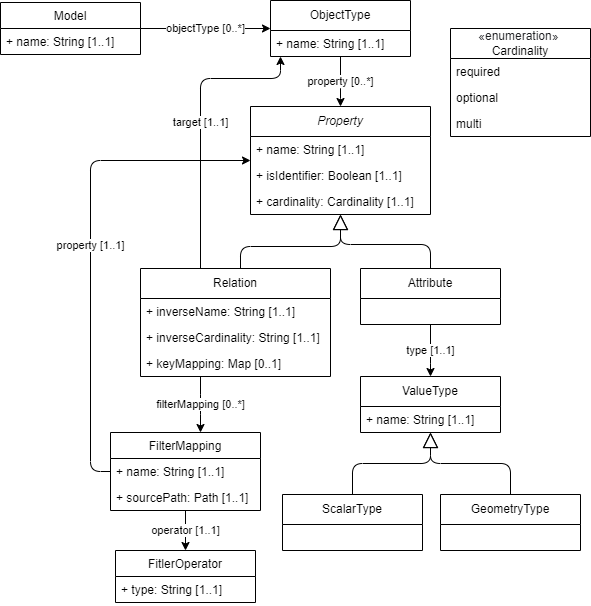

The diagram above was exported from draw.io. Its source (the exported page's mxGraphModel, read from the mxfile embedded in the PNG):
<mxGraphModel dx="1152" dy="687" grid="1" gridSize="10" guides="1" tooltips="1" connect="1" arrows="1" fold="1" page="1" pageScale="1" pageWidth="850" pageHeight="1100" math="0" shadow="0">
  <root>
    <mxCell id="0" />
    <mxCell id="1" parent="0" />
    <mxCell id="67" value="property [0..*]" style="edgeStyle=orthogonalEdgeStyle;html=1;" parent="1" source="42" target="43" edge="1">
      <mxGeometry relative="1" as="geometry">
        <Array as="points">
          <mxPoint x="400" y="360" />
          <mxPoint x="400" y="360" />
        </Array>
      </mxGeometry>
    </mxCell>
    <mxCell id="42" value="ObjectType" style="swimlane;fontStyle=0;childLayout=stackLayout;horizontal=1;startSize=30;horizontalStack=0;resizeParent=1;resizeParentMax=0;resizeLast=0;collapsible=1;marginBottom=0;whiteSpace=wrap;html=1;" parent="1" vertex="1">
      <mxGeometry x="330" y="262" width="140" height="56" as="geometry" />
    </mxCell>
    <mxCell id="58" value="+ name: String [1..1]" style="text;strokeColor=none;fillColor=none;align=left;verticalAlign=top;spacingLeft=4;spacingRight=4;overflow=hidden;rotatable=0;points=[[0,0.5],[1,0.5]];portConstraint=eastwest;" parent="42" vertex="1">
      <mxGeometry y="30" width="140" height="26" as="geometry" />
    </mxCell>
    <mxCell id="62" value="type [1..1]" style="edgeStyle=orthogonalEdgeStyle;html=1;endArrow=classic;endFill=1;endSize=6;" parent="1" source="44" target="47" edge="1">
      <mxGeometry relative="1" as="geometry">
        <Array as="points">
          <mxPoint x="490" y="618" />
          <mxPoint x="490" y="618" />
        </Array>
      </mxGeometry>
    </mxCell>
    <mxCell id="43" value="&lt;i&gt;Property&lt;/i&gt;" style="swimlane;fontStyle=0;childLayout=stackLayout;horizontal=1;startSize=30;horizontalStack=0;resizeParent=1;resizeParentMax=0;resizeLast=0;collapsible=1;marginBottom=0;whiteSpace=wrap;html=1;" parent="1" vertex="1">
      <mxGeometry x="310" y="368" width="180" height="108" as="geometry" />
    </mxCell>
    <mxCell id="61" value="+ name: String [1..1]" style="text;strokeColor=none;fillColor=none;align=left;verticalAlign=top;spacingLeft=4;spacingRight=4;overflow=hidden;rotatable=0;points=[[0,0.5],[1,0.5]];portConstraint=eastwest;" parent="43" vertex="1">
      <mxGeometry y="30" width="180" height="26" as="geometry" />
    </mxCell>
    <mxCell id="71" value="+ isIdentifier: Boolean [1..1]" style="text;strokeColor=none;fillColor=none;align=left;verticalAlign=top;spacingLeft=4;spacingRight=4;overflow=hidden;rotatable=0;points=[[0,0.5],[1,0.5]];portConstraint=eastwest;" parent="43" vertex="1">
      <mxGeometry y="56" width="180" height="26" as="geometry" />
    </mxCell>
    <mxCell id="82" value="+ cardinality: Cardinality [1..1]" style="text;strokeColor=none;fillColor=none;align=left;verticalAlign=top;spacingLeft=4;spacingRight=4;overflow=hidden;rotatable=0;points=[[0,0.5],[1,0.5]];portConstraint=eastwest;" parent="43" vertex="1">
      <mxGeometry y="82" width="180" height="26" as="geometry" />
    </mxCell>
    <mxCell id="52" style="edgeStyle=orthogonalEdgeStyle;html=1;endArrow=block;endFill=0;endSize=13;" parent="1" source="44" target="43" edge="1">
      <mxGeometry relative="1" as="geometry">
        <Array as="points">
          <mxPoint x="490" y="506" />
          <mxPoint x="400" y="506" />
        </Array>
        <mxPoint x="400" y="500" as="targetPoint" />
      </mxGeometry>
    </mxCell>
    <mxCell id="44" value="Attribute" style="swimlane;fontStyle=0;childLayout=stackLayout;horizontal=1;startSize=30;horizontalStack=0;resizeParent=1;resizeParentMax=0;resizeLast=0;collapsible=1;marginBottom=0;whiteSpace=wrap;html=1;" parent="1" vertex="1">
      <mxGeometry x="420" y="530" width="140" height="56" as="geometry" />
    </mxCell>
    <mxCell id="53" style="edgeStyle=orthogonalEdgeStyle;html=1;endArrow=block;endFill=0;endSize=13;" parent="1" source="45" target="43" edge="1">
      <mxGeometry relative="1" as="geometry">
        <Array as="points">
          <mxPoint x="300" y="508" />
          <mxPoint x="400" y="508" />
        </Array>
        <mxPoint x="400" y="500" as="targetPoint" />
      </mxGeometry>
    </mxCell>
    <mxCell id="66" value="target [1..1]" style="edgeStyle=orthogonalEdgeStyle;html=1;" parent="1" source="45" target="58" edge="1">
      <mxGeometry relative="1" as="geometry">
        <Array as="points">
          <mxPoint x="260" y="340" />
          <mxPoint x="340" y="340" />
        </Array>
      </mxGeometry>
    </mxCell>
    <mxCell id="89" value="filterMapping [0..*]" style="edgeStyle=elbowEdgeStyle;html=1;" edge="1" parent="1" source="45" target="86">
      <mxGeometry relative="1" as="geometry" />
    </mxCell>
    <mxCell id="45" value="Relation" style="swimlane;fontStyle=0;childLayout=stackLayout;horizontal=1;startSize=30;horizontalStack=0;resizeParent=1;resizeParentMax=0;resizeLast=0;collapsible=1;marginBottom=0;whiteSpace=wrap;html=1;" parent="1" vertex="1">
      <mxGeometry x="200" y="530" width="190" height="108" as="geometry" />
    </mxCell>
    <mxCell id="59" value="+ inverseName: String [1..1]" style="text;strokeColor=none;fillColor=none;align=left;verticalAlign=top;spacingLeft=4;spacingRight=4;overflow=hidden;rotatable=0;points=[[0,0.5],[1,0.5]];portConstraint=eastwest;" parent="45" vertex="1">
      <mxGeometry y="30" width="190" height="26" as="geometry" />
    </mxCell>
    <mxCell id="84" value="+ inverseCardinality: String [1..1]" style="text;strokeColor=none;fillColor=none;align=left;verticalAlign=top;spacingLeft=4;spacingRight=4;overflow=hidden;rotatable=0;points=[[0,0.5],[1,0.5]];portConstraint=eastwest;" vertex="1" parent="45">
      <mxGeometry y="56" width="190" height="26" as="geometry" />
    </mxCell>
    <mxCell id="88" value="+ keyMapping: Map [0..1]" style="text;strokeColor=none;fillColor=none;align=left;verticalAlign=top;spacingLeft=4;spacingRight=4;overflow=hidden;rotatable=0;points=[[0,0.5],[1,0.5]];portConstraint=eastwest;" vertex="1" parent="45">
      <mxGeometry y="82" width="190" height="26" as="geometry" />
    </mxCell>
    <mxCell id="47" value="ValueType" style="swimlane;fontStyle=0;childLayout=stackLayout;horizontal=1;startSize=30;horizontalStack=0;resizeParent=1;resizeParentMax=0;resizeLast=0;collapsible=1;marginBottom=0;whiteSpace=wrap;html=1;" parent="1" vertex="1">
      <mxGeometry x="420" y="638" width="140" height="56" as="geometry" />
    </mxCell>
    <mxCell id="65" value="+ name: String [1..1]" style="text;strokeColor=none;fillColor=none;align=left;verticalAlign=top;spacingLeft=4;spacingRight=4;overflow=hidden;rotatable=0;points=[[0,0.5],[1,0.5]];portConstraint=eastwest;" parent="47" vertex="1">
      <mxGeometry y="30" width="140" height="26" as="geometry" />
    </mxCell>
    <mxCell id="50" value="objectType [0..*]" style="edgeStyle=orthogonalEdgeStyle;html=1;" parent="1" source="48" target="42" edge="1">
      <mxGeometry relative="1" as="geometry">
        <Array as="points">
          <mxPoint x="190" y="290" />
          <mxPoint x="190" y="290" />
        </Array>
      </mxGeometry>
    </mxCell>
    <mxCell id="48" value="Model" style="swimlane;fontStyle=0;childLayout=stackLayout;horizontal=1;startSize=26;fillColor=none;horizontalStack=0;resizeParent=1;resizeParentMax=0;resizeLast=0;collapsible=1;marginBottom=0;" parent="1" vertex="1">
      <mxGeometry x="60" y="264" width="140" height="52" as="geometry" />
    </mxCell>
    <mxCell id="63" value="+ name: String [1..1]" style="text;strokeColor=none;fillColor=none;align=left;verticalAlign=top;spacingLeft=4;spacingRight=4;overflow=hidden;rotatable=0;points=[[0,0.5],[1,0.5]];portConstraint=eastwest;" parent="48" vertex="1">
      <mxGeometry y="26" width="140" height="26" as="geometry" />
    </mxCell>
    <mxCell id="68" value="GeometryType" style="swimlane;fontStyle=0;childLayout=stackLayout;horizontal=1;startSize=30;horizontalStack=0;resizeParent=1;resizeParentMax=0;resizeLast=0;collapsible=1;marginBottom=0;whiteSpace=wrap;html=1;" parent="1" vertex="1">
      <mxGeometry x="500" y="756" width="140" height="56" as="geometry" />
    </mxCell>
    <mxCell id="70" style="html=1;endArrow=block;endFill=0;endSize=13;edgeStyle=orthogonalEdgeStyle;" parent="1" source="68" target="47" edge="1">
      <mxGeometry relative="1" as="geometry">
        <mxPoint x="390" y="764" as="sourcePoint" />
        <mxPoint x="300" y="708" as="targetPoint" />
      </mxGeometry>
    </mxCell>
    <mxCell id="72" value="&lt;font style=&quot;font-size: 12px;&quot;&gt;&lt;span style=&quot;color: rgb(32, 33, 36); font-family: arial, sans-serif; text-align: start; background-color: rgb(255, 255, 255);&quot;&gt;«enumeration»&amp;nbsp;&lt;/span&gt;&lt;br&gt;Cardinality&lt;/font&gt;" style="swimlane;fontStyle=0;childLayout=stackLayout;horizontal=1;startSize=30;horizontalStack=0;resizeParent=1;resizeParentMax=0;resizeLast=0;collapsible=1;marginBottom=0;whiteSpace=wrap;html=1;" parent="1" vertex="1">
      <mxGeometry x="510" y="290" width="140" height="108" as="geometry" />
    </mxCell>
    <mxCell id="73" value="required" style="text;strokeColor=none;fillColor=none;align=left;verticalAlign=top;spacingLeft=4;spacingRight=4;overflow=hidden;rotatable=0;points=[[0,0.5],[1,0.5]];portConstraint=eastwest;" parent="72" vertex="1">
      <mxGeometry y="30" width="140" height="26" as="geometry" />
    </mxCell>
    <mxCell id="74" value="optional" style="text;strokeColor=none;fillColor=none;align=left;verticalAlign=top;spacingLeft=4;spacingRight=4;overflow=hidden;rotatable=0;points=[[0,0.5],[1,0.5]];portConstraint=eastwest;" parent="72" vertex="1">
      <mxGeometry y="56" width="140" height="26" as="geometry" />
    </mxCell>
    <mxCell id="78" value="multi" style="text;strokeColor=none;fillColor=none;align=left;verticalAlign=top;spacingLeft=4;spacingRight=4;overflow=hidden;rotatable=0;points=[[0,0.5],[1,0.5]];portConstraint=eastwest;" parent="72" vertex="1">
      <mxGeometry y="82" width="140" height="26" as="geometry" />
    </mxCell>
    <mxCell id="79" value="ScalarType" style="swimlane;fontStyle=0;childLayout=stackLayout;horizontal=1;startSize=30;horizontalStack=0;resizeParent=1;resizeParentMax=0;resizeLast=0;collapsible=1;marginBottom=0;whiteSpace=wrap;html=1;" parent="1" vertex="1">
      <mxGeometry x="342" y="756" width="140" height="56" as="geometry" />
    </mxCell>
    <mxCell id="81" style="html=1;endArrow=block;endFill=0;endSize=13;edgeStyle=orthogonalEdgeStyle;" parent="1" source="79" target="47" edge="1">
      <mxGeometry relative="1" as="geometry">
        <mxPoint x="580" y="766" as="sourcePoint" />
        <mxPoint x="500" y="704" as="targetPoint" />
      </mxGeometry>
    </mxCell>
    <mxCell id="86" value="FilterMapping" style="swimlane;fontStyle=0;childLayout=stackLayout;horizontal=1;startSize=26;fillColor=none;horizontalStack=0;resizeParent=1;resizeParentMax=0;resizeLast=0;collapsible=1;marginBottom=0;" vertex="1" parent="1">
      <mxGeometry x="170" y="694" width="150" height="78" as="geometry" />
    </mxCell>
    <mxCell id="87" value="+ name: String [1..1]" style="text;strokeColor=none;fillColor=none;align=left;verticalAlign=top;spacingLeft=4;spacingRight=4;overflow=hidden;rotatable=0;points=[[0,0.5],[1,0.5]];portConstraint=eastwest;" vertex="1" parent="86">
      <mxGeometry y="26" width="150" height="26" as="geometry" />
    </mxCell>
    <mxCell id="94" value="+ sourcePath: Path [1..1]" style="text;strokeColor=none;fillColor=none;align=left;verticalAlign=top;spacingLeft=4;spacingRight=4;overflow=hidden;rotatable=0;points=[[0,0.5],[1,0.5]];portConstraint=eastwest;" vertex="1" parent="86">
      <mxGeometry y="52" width="150" height="26" as="geometry" />
    </mxCell>
    <mxCell id="93" value="property [1..1]" style="edgeStyle=elbowEdgeStyle;html=1;" edge="1" parent="1" source="86" target="43">
      <mxGeometry relative="1" as="geometry">
        <Array as="points">
          <mxPoint x="150" y="580" />
        </Array>
      </mxGeometry>
    </mxCell>
    <mxCell id="90" value="FitlerOperator" style="swimlane;fontStyle=0;childLayout=stackLayout;horizontal=1;startSize=26;fillColor=none;horizontalStack=0;resizeParent=1;resizeParentMax=0;resizeLast=0;collapsible=1;marginBottom=0;" vertex="1" parent="1">
      <mxGeometry x="175" y="812" width="140" height="52" as="geometry" />
    </mxCell>
    <mxCell id="91" value="+ type: String [1..1]" style="text;strokeColor=none;fillColor=none;align=left;verticalAlign=top;spacingLeft=4;spacingRight=4;overflow=hidden;rotatable=0;points=[[0,0.5],[1,0.5]];portConstraint=eastwest;" vertex="1" parent="90">
      <mxGeometry y="26" width="140" height="26" as="geometry" />
    </mxCell>
    <mxCell id="92" value="operator [1..1]" style="edgeStyle=none;html=1;" edge="1" parent="1" source="86" target="90">
      <mxGeometry relative="1" as="geometry" />
    </mxCell>
  </root>
</mxGraphModel>